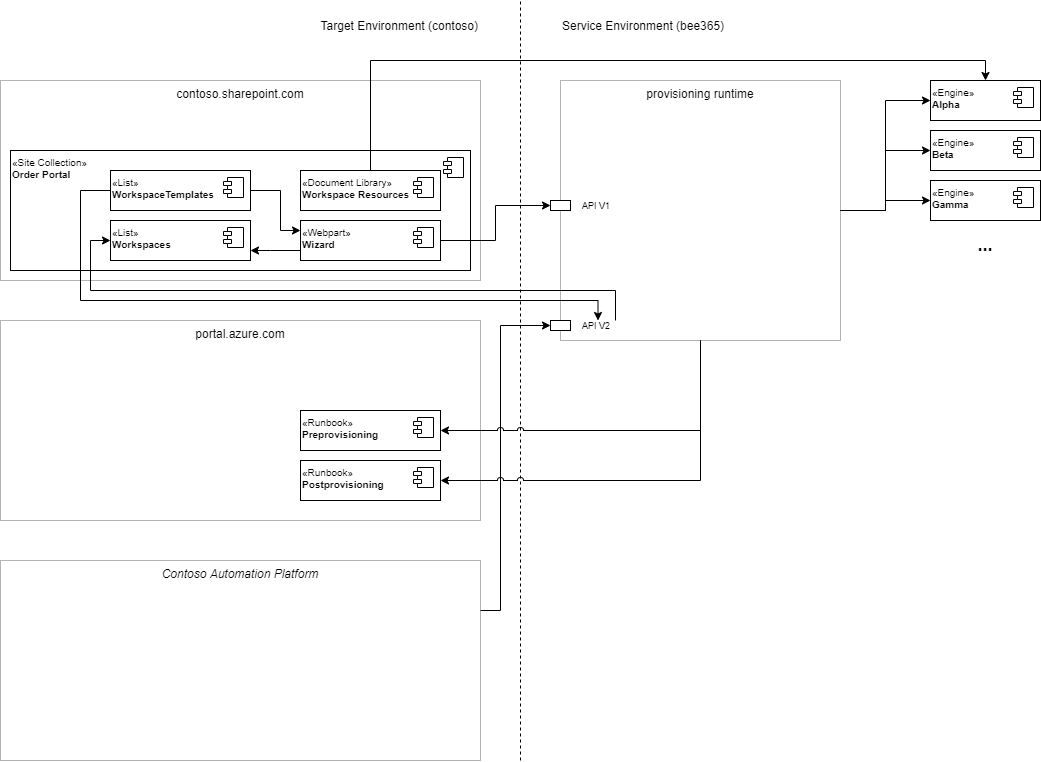

The diagram above was exported from draw.io. Its source (the exported page's mxGraphModel, read from the mxfile embedded in the PNG):
<mxGraphModel dx="1718" dy="993" grid="1" gridSize="10" guides="1" tooltips="1" connect="1" arrows="1" fold="1" page="1" pageScale="1" pageWidth="1169" pageHeight="827" math="0" shadow="0">
  <root>
    <mxCell id="0" />
    <mxCell id="1" parent="0" />
    <mxCell id="2" value="Service Environment (bee365)" style="text;html=1;strokeColor=none;fillColor=none;align=left;verticalAlign=middle;whiteSpace=wrap;rounded=0;" vertex="1" parent="1">
      <mxGeometry x="640" y="50" width="480" height="30" as="geometry" />
    </mxCell>
    <mxCell id="3" value="Target Environment (contoso)" style="text;html=1;strokeColor=none;fillColor=none;align=right;verticalAlign=middle;whiteSpace=wrap;rounded=0;" vertex="1" parent="1">
      <mxGeometry x="80" y="50" width="480" height="30" as="geometry" />
    </mxCell>
    <mxCell id="4" value="" style="endArrow=none;dashed=1;html=1;rounded=0;edgeStyle=orthogonalEdgeStyle;" edge="1" parent="1">
      <mxGeometry width="50" height="50" relative="1" as="geometry">
        <mxPoint x="600" y="800" as="sourcePoint" />
        <mxPoint x="600" y="40" as="targetPoint" />
      </mxGeometry>
    </mxCell>
    <mxCell id="5" value="contoso.sharepoint.com" style="rounded=0;whiteSpace=wrap;html=1;verticalAlign=top;strokeColor=#B3B3B3;" vertex="1" parent="1">
      <mxGeometry x="80" y="120" width="480" height="200" as="geometry" />
    </mxCell>
    <mxCell id="6" value="portal.azure.com" style="rounded=0;whiteSpace=wrap;html=1;verticalAlign=top;strokeColor=#B3B3B3;" vertex="1" parent="1">
      <mxGeometry x="80" y="360" width="480" height="200" as="geometry" />
    </mxCell>
    <mxCell id="7" value="Contoso Automation Platform" style="rounded=0;whiteSpace=wrap;html=1;verticalAlign=top;fontStyle=2;strokeColor=#B3B3B3;" vertex="1" parent="1">
      <mxGeometry x="80" y="600" width="480" height="200" as="geometry" />
    </mxCell>
    <mxCell id="8" value="provisioning runtime" style="rounded=0;whiteSpace=wrap;html=1;verticalAlign=top;strokeColor=#B3B3B3;" vertex="1" parent="1">
      <mxGeometry x="640" y="120" width="280" height="260" as="geometry" />
    </mxCell>
    <mxCell id="9" value="«Site Collection»&lt;br style=&quot;font-size: 10px;&quot;&gt;&lt;b style=&quot;font-size: 10px;&quot;&gt;Order Portal&lt;/b&gt;" style="html=1;dropTarget=0;align=left;verticalAlign=top;fontSize=10;labelBackgroundColor=none;" vertex="1" parent="1">
      <mxGeometry x="90" y="190" width="460" height="120" as="geometry" />
    </mxCell>
    <mxCell id="10" value="" style="shape=module;jettyWidth=8;jettyHeight=4;align=left;verticalAlign=top;" vertex="1" parent="9">
      <mxGeometry x="1" width="20" height="20" relative="1" as="geometry">
        <mxPoint x="-27" y="7" as="offset" />
      </mxGeometry>
    </mxCell>
    <mxCell id="11" value="«List»&lt;br style=&quot;font-size: 10px;&quot;&gt;&lt;b style=&quot;font-size: 10px;&quot;&gt;WorkspaceTemplates&lt;/b&gt;" style="html=1;dropTarget=0;align=left;verticalAlign=top;fontSize=10;labelBackgroundColor=none;" vertex="1" parent="1">
      <mxGeometry x="190" y="210" width="140" height="40" as="geometry" />
    </mxCell>
    <mxCell id="12" value="" style="shape=module;jettyWidth=8;jettyHeight=4;align=left;verticalAlign=top;fontSize=10;" vertex="1" parent="11">
      <mxGeometry x="1" width="20" height="20" relative="1" as="geometry">
        <mxPoint x="-27" y="7" as="offset" />
      </mxGeometry>
    </mxCell>
    <mxCell id="13" value="«List»&lt;br style=&quot;font-size: 10px;&quot;&gt;&lt;b style=&quot;font-size: 10px;&quot;&gt;Workspaces&lt;/b&gt;" style="html=1;dropTarget=0;align=left;verticalAlign=top;fontSize=10;labelBackgroundColor=none;" vertex="1" parent="1">
      <mxGeometry x="190" y="260" width="140" height="40" as="geometry" />
    </mxCell>
    <mxCell id="14" value="" style="shape=module;jettyWidth=8;jettyHeight=4;align=left;verticalAlign=top;fontSize=10;" vertex="1" parent="13">
      <mxGeometry x="1" width="20" height="20" relative="1" as="geometry">
        <mxPoint x="-27" y="7" as="offset" />
      </mxGeometry>
    </mxCell>
    <mxCell id="15" value="«Webpart»&lt;br style=&quot;font-size: 10px;&quot;&gt;&lt;b style=&quot;font-size: 10px;&quot;&gt;Wizard&lt;/b&gt;" style="html=1;dropTarget=0;align=left;verticalAlign=top;fontSize=10;labelBackgroundColor=none;" vertex="1" parent="1">
      <mxGeometry x="380" y="260" width="140" height="40" as="geometry" />
    </mxCell>
    <mxCell id="16" value="" style="shape=module;jettyWidth=8;jettyHeight=4;align=left;verticalAlign=top;fontSize=10;" vertex="1" parent="15">
      <mxGeometry x="1" width="20" height="20" relative="1" as="geometry">
        <mxPoint x="-27" y="7" as="offset" />
      </mxGeometry>
    </mxCell>
    <mxCell id="17" value="«Engine»&lt;br style=&quot;font-size: 10px&quot;&gt;&lt;b style=&quot;font-size: 10px&quot;&gt;Alpha&lt;/b&gt;" style="html=1;dropTarget=0;align=left;verticalAlign=top;fontSize=10;labelBackgroundColor=none;" vertex="1" parent="1">
      <mxGeometry x="1010" y="120" width="110" height="40" as="geometry" />
    </mxCell>
    <mxCell id="18" value="" style="shape=module;jettyWidth=8;jettyHeight=4;align=left;verticalAlign=top;fontSize=10;" vertex="1" parent="17">
      <mxGeometry x="1" width="20" height="20" relative="1" as="geometry">
        <mxPoint x="-27" y="7" as="offset" />
      </mxGeometry>
    </mxCell>
    <mxCell id="19" value="«Engine»&lt;br style=&quot;font-size: 10px&quot;&gt;&lt;b style=&quot;font-size: 10px&quot;&gt;Beta&lt;/b&gt;" style="html=1;dropTarget=0;align=left;verticalAlign=top;fontSize=10;labelBackgroundColor=none;" vertex="1" parent="1">
      <mxGeometry x="1010" y="170" width="110" height="40" as="geometry" />
    </mxCell>
    <mxCell id="20" value="" style="shape=module;jettyWidth=8;jettyHeight=4;align=left;verticalAlign=top;fontSize=10;" vertex="1" parent="19">
      <mxGeometry x="1" width="20" height="20" relative="1" as="geometry">
        <mxPoint x="-27" y="7" as="offset" />
      </mxGeometry>
    </mxCell>
    <mxCell id="21" value="«Engine»&lt;br style=&quot;font-size: 10px&quot;&gt;&lt;b style=&quot;font-size: 10px&quot;&gt;Gamma&lt;/b&gt;" style="html=1;dropTarget=0;align=left;verticalAlign=top;fontSize=10;labelBackgroundColor=none;" vertex="1" parent="1">
      <mxGeometry x="1010" y="220" width="110" height="40" as="geometry" />
    </mxCell>
    <mxCell id="22" value="" style="shape=module;jettyWidth=8;jettyHeight=4;align=left;verticalAlign=top;fontSize=10;" vertex="1" parent="21">
      <mxGeometry x="1" width="20" height="20" relative="1" as="geometry">
        <mxPoint x="-27" y="7" as="offset" />
      </mxGeometry>
    </mxCell>
    <mxCell id="23" value="..." style="text;html=1;strokeColor=none;fillColor=none;align=center;verticalAlign=middle;whiteSpace=wrap;rounded=0;labelBackgroundColor=none;fontSize=18;fontStyle=1" vertex="1" parent="1">
      <mxGeometry x="1010" y="270" width="110" height="30" as="geometry" />
    </mxCell>
    <mxCell id="24" value="API V1" style="text;html=1;strokeColor=none;fillColor=none;align=left;verticalAlign=middle;whiteSpace=wrap;rounded=0;labelBackgroundColor=none;fontSize=9;" vertex="1" parent="1">
      <mxGeometry x="660" y="240" width="70" height="10" as="geometry" />
    </mxCell>
    <mxCell id="25" value="" style="rounded=0;whiteSpace=wrap;html=1;labelBackgroundColor=none;fontSize=11;align=left;verticalAlign=top;" vertex="1" parent="1">
      <mxGeometry x="630" y="240" width="20" height="10" as="geometry" />
    </mxCell>
    <mxCell id="26" value="API V2" style="text;html=1;strokeColor=none;fillColor=none;align=left;verticalAlign=middle;whiteSpace=wrap;rounded=0;labelBackgroundColor=none;fontSize=9;" vertex="1" parent="1">
      <mxGeometry x="660" y="360" width="70" height="10" as="geometry" />
    </mxCell>
    <mxCell id="27" value="" style="rounded=0;whiteSpace=wrap;html=1;labelBackgroundColor=none;fontSize=11;align=left;verticalAlign=top;" vertex="1" parent="1">
      <mxGeometry x="630" y="360" width="20" height="10" as="geometry" />
    </mxCell>
    <mxCell id="28" style="edgeStyle=orthogonalEdgeStyle;rounded=0;orthogonalLoop=1;jettySize=auto;html=1;fontSize=9;entryX=0;entryY=0.5;entryDx=0;entryDy=0;exitX=1;exitY=0.5;exitDx=0;exitDy=0;" edge="1" source="15" target="25" parent="1">
      <mxGeometry relative="1" as="geometry">
        <mxPoint x="630" y="260" as="targetPoint" />
      </mxGeometry>
    </mxCell>
    <mxCell id="29" style="edgeStyle=orthogonalEdgeStyle;rounded=0;orthogonalLoop=1;jettySize=auto;html=1;fontSize=9;entryX=0;entryY=0.5;entryDx=0;entryDy=0;exitX=1;exitY=0.25;exitDx=0;exitDy=0;" edge="1" source="7" target="27" parent="1">
      <mxGeometry relative="1" as="geometry">
        <mxPoint x="640" y="255" as="targetPoint" />
        <mxPoint x="540.0000000000002" y="290" as="sourcePoint" />
        <Array as="points">
          <mxPoint x="580" y="650" />
          <mxPoint x="580" y="365" />
        </Array>
      </mxGeometry>
    </mxCell>
    <mxCell id="30" style="edgeStyle=orthogonalEdgeStyle;rounded=0;orthogonalLoop=1;jettySize=auto;html=1;fontSize=9;entryX=0;entryY=0.5;entryDx=0;entryDy=0;" edge="1" source="8" target="17" parent="1">
      <mxGeometry relative="1" as="geometry">
        <mxPoint x="970" y="396" as="targetPoint" />
        <mxPoint x="870.0000000000002" y="431" as="sourcePoint" />
      </mxGeometry>
    </mxCell>
    <mxCell id="31" style="edgeStyle=orthogonalEdgeStyle;rounded=0;orthogonalLoop=1;jettySize=auto;html=1;fontSize=9;entryX=0;entryY=0.5;entryDx=0;entryDy=0;exitX=1;exitY=0.5;exitDx=0;exitDy=0;" edge="1" source="8" target="19" parent="1">
      <mxGeometry relative="1" as="geometry">
        <mxPoint x="1020" y="149.9999999999999" as="targetPoint" />
        <mxPoint x="930" y="260" as="sourcePoint" />
      </mxGeometry>
    </mxCell>
    <mxCell id="32" style="edgeStyle=orthogonalEdgeStyle;rounded=0;orthogonalLoop=1;jettySize=auto;html=1;fontSize=9;entryX=0;entryY=0.5;entryDx=0;entryDy=0;exitX=1;exitY=0.5;exitDx=0;exitDy=0;" edge="1" source="8" target="21" parent="1">
      <mxGeometry relative="1" as="geometry">
        <mxPoint x="1020" y="199.9999999999999" as="targetPoint" />
        <mxPoint x="930" y="260" as="sourcePoint" />
      </mxGeometry>
    </mxCell>
    <mxCell id="33" style="edgeStyle=orthogonalEdgeStyle;rounded=0;orthogonalLoop=1;jettySize=auto;html=1;fontSize=9;entryX=0;entryY=0.5;entryDx=0;entryDy=0;startArrow=classic;startFill=1;exitX=0.25;exitY=0;exitDx=0;exitDy=0;endArrow=none;endFill=0;" edge="1" source="26" target="11" parent="1">
      <mxGeometry relative="1" as="geometry">
        <mxPoint x="640" y="255" as="targetPoint" />
        <mxPoint x="670" y="510" as="sourcePoint" />
        <Array as="points">
          <mxPoint x="678" y="340" />
          <mxPoint x="160" y="340" />
          <mxPoint x="160" y="230" />
        </Array>
      </mxGeometry>
    </mxCell>
    <mxCell id="34" style="edgeStyle=orthogonalEdgeStyle;rounded=0;orthogonalLoop=1;jettySize=auto;html=1;fontSize=9;entryX=0;entryY=0.5;entryDx=0;entryDy=0;startArrow=none;startFill=0;exitX=0.5;exitY=0;exitDx=0;exitDy=0;" edge="1" source="26" target="13" parent="1">
      <mxGeometry relative="1" as="geometry">
        <mxPoint x="200" y="240" as="targetPoint" />
        <mxPoint x="688" y="350" as="sourcePoint" />
        <Array as="points">
          <mxPoint x="695" y="330" />
          <mxPoint x="170" y="330" />
          <mxPoint x="170" y="280" />
        </Array>
      </mxGeometry>
    </mxCell>
    <mxCell id="35" value="«Document Library»&lt;br style=&quot;font-size: 10px&quot;&gt;&lt;b style=&quot;font-size: 10px&quot;&gt;Workspace Resources&lt;/b&gt;" style="html=1;dropTarget=0;align=left;verticalAlign=top;fontSize=10;labelBackgroundColor=none;" vertex="1" parent="1">
      <mxGeometry x="380" y="210" width="140" height="40" as="geometry" />
    </mxCell>
    <mxCell id="36" value="" style="shape=module;jettyWidth=8;jettyHeight=4;align=left;verticalAlign=top;fontSize=10;" vertex="1" parent="35">
      <mxGeometry x="1" width="20" height="20" relative="1" as="geometry">
        <mxPoint x="-27" y="7" as="offset" />
      </mxGeometry>
    </mxCell>
    <mxCell id="37" style="edgeStyle=orthogonalEdgeStyle;rounded=0;orthogonalLoop=1;jettySize=auto;html=1;fontSize=9;entryX=0.5;entryY=0;entryDx=0;entryDy=0;startArrow=classic;startFill=1;exitX=0.5;exitY=0;exitDx=0;exitDy=0;endArrow=none;endFill=0;" edge="1" source="17" target="35" parent="1">
      <mxGeometry relative="1" as="geometry">
        <mxPoint x="200" y="290" as="targetPoint" />
        <mxPoint x="705" y="370" as="sourcePoint" />
        <Array as="points">
          <mxPoint x="1065" y="100" />
          <mxPoint x="450" y="100" />
        </Array>
      </mxGeometry>
    </mxCell>
    <mxCell id="38" style="edgeStyle=orthogonalEdgeStyle;rounded=0;orthogonalLoop=1;jettySize=auto;html=1;fontSize=9;entryX=1;entryY=0.5;entryDx=0;entryDy=0;startArrow=classic;startFill=1;exitX=0;exitY=0.25;exitDx=0;exitDy=0;endArrow=none;endFill=0;" edge="1" source="15" target="11" parent="1">
      <mxGeometry relative="1" as="geometry">
        <mxPoint x="460" y="220" as="targetPoint" />
        <mxPoint x="1075" y="130" as="sourcePoint" />
        <Array as="points">
          <mxPoint x="360" y="270" />
          <mxPoint x="360" y="230" />
        </Array>
      </mxGeometry>
    </mxCell>
    <mxCell id="39" style="edgeStyle=orthogonalEdgeStyle;rounded=0;orthogonalLoop=1;jettySize=auto;html=1;fontSize=9;entryX=0;entryY=0.75;entryDx=0;entryDy=0;startArrow=classic;startFill=1;exitX=1;exitY=0.75;exitDx=0;exitDy=0;endArrow=none;endFill=0;" edge="1" source="13" target="15" parent="1">
      <mxGeometry relative="1" as="geometry">
        <mxPoint x="340" y="240" as="targetPoint" />
        <mxPoint x="390" y="280" as="sourcePoint" />
        <Array as="points">
          <mxPoint x="350" y="290" />
          <mxPoint x="350" y="290" />
        </Array>
      </mxGeometry>
    </mxCell>
    <mxCell id="40" value="«Runbook»&lt;br style=&quot;font-size: 10px&quot;&gt;&lt;b style=&quot;font-size: 10px&quot;&gt;Preprovisioning&lt;/b&gt;" style="html=1;dropTarget=0;align=left;verticalAlign=top;fontSize=10;labelBackgroundColor=none;" vertex="1" parent="1">
      <mxGeometry x="380" y="450" width="140" height="40" as="geometry" />
    </mxCell>
    <mxCell id="41" value="" style="shape=module;jettyWidth=8;jettyHeight=4;align=left;verticalAlign=top;fontSize=10;" vertex="1" parent="40">
      <mxGeometry x="1" width="20" height="20" relative="1" as="geometry">
        <mxPoint x="-27" y="7" as="offset" />
      </mxGeometry>
    </mxCell>
    <mxCell id="42" value="«Runbook»&lt;br style=&quot;font-size: 10px&quot;&gt;&lt;b style=&quot;font-size: 10px&quot;&gt;Postprovisioning&lt;/b&gt;" style="html=1;dropTarget=0;align=left;verticalAlign=top;fontSize=10;labelBackgroundColor=none;" vertex="1" parent="1">
      <mxGeometry x="380" y="500" width="140" height="40" as="geometry" />
    </mxCell>
    <mxCell id="43" value="" style="shape=module;jettyWidth=8;jettyHeight=4;align=left;verticalAlign=top;fontSize=10;" vertex="1" parent="42">
      <mxGeometry x="1" width="20" height="20" relative="1" as="geometry">
        <mxPoint x="-27" y="7" as="offset" />
      </mxGeometry>
    </mxCell>
    <mxCell id="44" style="edgeStyle=orthogonalEdgeStyle;rounded=0;orthogonalLoop=1;jettySize=auto;html=1;fontSize=9;entryX=1;entryY=0.5;entryDx=0;entryDy=0;exitX=0.5;exitY=1;exitDx=0;exitDy=0;jumpStyle=arc;" edge="1" source="8" target="40" parent="1">
      <mxGeometry relative="1" as="geometry">
        <mxPoint x="1020" y="250" as="targetPoint" />
        <mxPoint x="930" y="260" as="sourcePoint" />
      </mxGeometry>
    </mxCell>
    <mxCell id="45" style="edgeStyle=orthogonalEdgeStyle;rounded=0;orthogonalLoop=1;jettySize=auto;html=1;fontSize=9;entryX=1;entryY=0.5;entryDx=0;entryDy=0;exitX=0.5;exitY=1;exitDx=0;exitDy=0;jumpStyle=arc;" edge="1" source="8" target="42" parent="1">
      <mxGeometry relative="1" as="geometry">
        <mxPoint x="530" y="480" as="targetPoint" />
        <mxPoint x="790" y="390" as="sourcePoint" />
      </mxGeometry>
    </mxCell>
  </root>
</mxGraphModel>